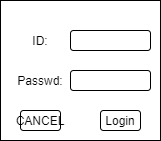

The diagram above was exported from draw.io. Its source (the exported page's mxGraphModel, read from the mxfile embedded in the PNG):
<mxGraphModel dx="1334" dy="865" grid="1" gridSize="10" guides="1" tooltips="1" connect="1" arrows="1" fold="1" page="1" pageScale="1" pageWidth="850" pageHeight="1100" math="0" shadow="0">
  <root>
    <mxCell id="0" />
    <mxCell id="1" parent="0" />
    <mxCell id="2" value="" style="rounded=0;whiteSpace=wrap;html=1;" vertex="1" parent="1">
      <mxGeometry x="200" y="240" width="160" height="140" as="geometry" />
    </mxCell>
    <mxCell id="4" value="ID:" style="text;html=1;strokeColor=none;fillColor=none;align=center;verticalAlign=middle;whiteSpace=wrap;rounded=0;" vertex="1" parent="1">
      <mxGeometry x="220" y="270" width="40" height="20" as="geometry" />
    </mxCell>
    <mxCell id="5" value="Passwd:" style="text;html=1;strokeColor=none;fillColor=none;align=center;verticalAlign=middle;whiteSpace=wrap;rounded=0;" vertex="1" parent="1">
      <mxGeometry x="220" y="310" width="40" height="20" as="geometry" />
    </mxCell>
    <mxCell id="6" value="" style="rounded=1;whiteSpace=wrap;html=1;" vertex="1" parent="1">
      <mxGeometry x="270" y="270" width="80" height="20" as="geometry" />
    </mxCell>
    <mxCell id="7" value="" style="rounded=1;whiteSpace=wrap;html=1;" vertex="1" parent="1">
      <mxGeometry x="270" y="310" width="80" height="20" as="geometry" />
    </mxCell>
    <mxCell id="11" value="CANCEL" style="rounded=1;whiteSpace=wrap;html=1;" vertex="1" parent="1">
      <mxGeometry x="220" y="350" width="40" height="20" as="geometry" />
    </mxCell>
    <mxCell id="13" value="Login" style="rounded=1;whiteSpace=wrap;html=1;" vertex="1" parent="1">
      <mxGeometry x="300" y="350" width="40" height="20" as="geometry" />
    </mxCell>
  </root>
</mxGraphModel>